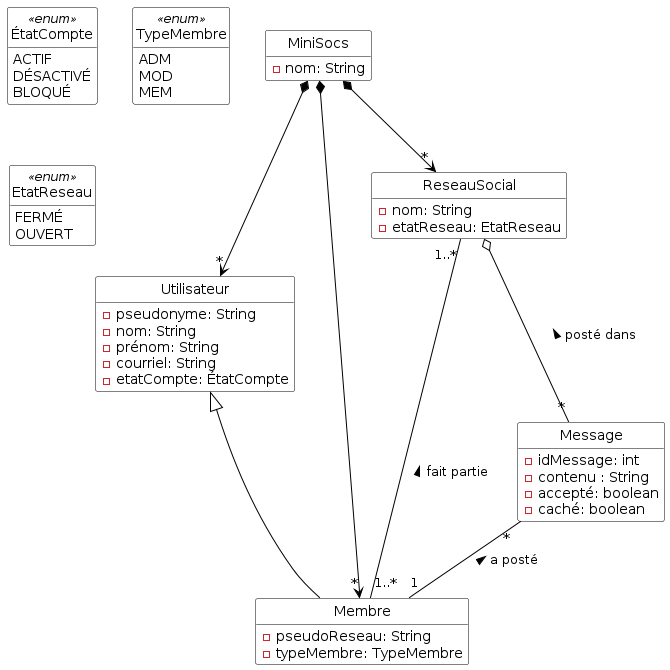

The diagram above was rendered by PlantUML. Its source (embedded in the PNG):
@startuml

'Diagramme de classes (PlantUML)'

'Configuration charte graphique'
hide empty methods
hide circle
skinparam class {
  BackgroundColor White
  ArrowColor Black
  BorderColor Black
}

'Classes, énumérations, etc.'

class MiniSocs {
  - nom: String
}
class Utilisateur {
  - pseudonyme: String
  - nom: String
  - prénom: String
  - courriel: String
  - etatCompte: ÉtatCompte
}
enum ÉtatCompte <<enum>> {
  ACTIF
  DÉSACTIVÉ
  BLOQUÉ
}
class Membre {
  - pseudoReseau: String
  - typeMembre: TypeMembre
}
enum TypeMembre <<enum>> {
  ADM
  MOD
  MEM
}
class ReseauSocial {
  - nom: String
  - etatReseau: EtatReseau
}
enum EtatReseau <<enum>> {
  FERMÉ
  OUVERT
}
class Message {
  - idMessage: int
  - contenu : String
  - accepté: boolean
  - caché: boolean
}

'Associations, etc.'
MiniSocs *--> "*" Utilisateur
MiniSocs *--> "*" Membre
MiniSocs *--> "*" ReseauSocial
Utilisateur <|-- Membre
ReseauSocial "1..*" -- "1..*" Membre : < fait partie
Message "*" -- "1" Membre : < a posté
ReseauSocial o-- "*" Message : < posté dans

'Au besoin, aides pour le positionnement'

@enduml